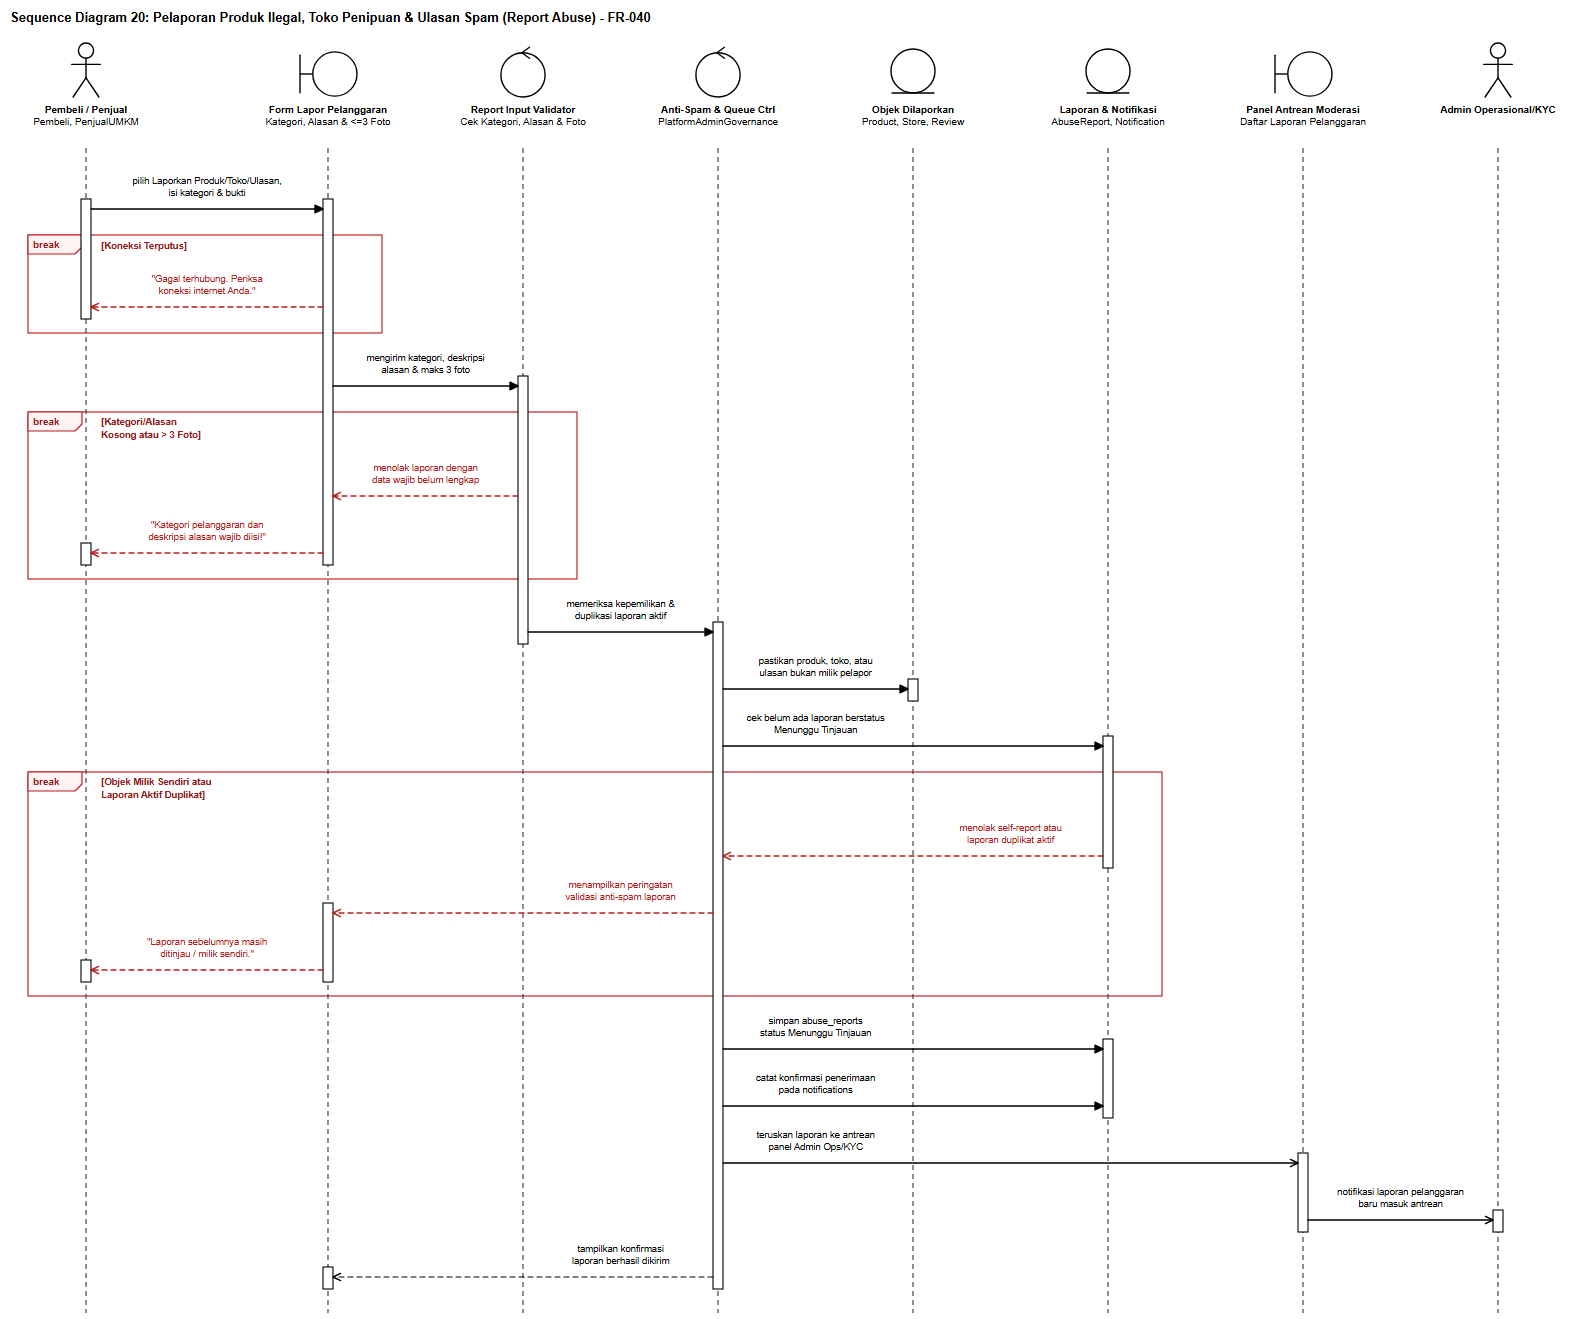

The diagram above was exported from draw.io. Its source (the exported page's mxGraphModel, read from the mxfile embedded in the PNG):
<mxGraphModel dx="1621" dy="1349" grid="1" gridSize="10" guides="1" tooltips="1" connect="1" arrows="1" fold="1" page="1" pageScale="1" pageWidth="1621" pageHeight="1349" background="#ffffff" math="0" shadow="0">
  <root>
    <mxCell id="0" />
    <mxCell id="1" parent="0" />
    <mxCell id="sd20_title" value="Sequence Diagram 20: Pelaporan Produk Ilegal, Toko Penipuan &amp; Ulasan Spam (Report Abuse) - FR-040" style="text;html=1;align=left;verticalAlign=middle;resizable=0;points=[];autosize=1;strokeColor=none;fillColor=none;fontStyle=1;fontSize=13;fontFamily=Helvetica;fontColor=#000000;" vertex="1" parent="1">
      <mxGeometry x="24" y="16" width="703" height="24" as="geometry" />
    </mxCell>
    <mxCell id="sd20_frag_0" value="break" style="shape=umlFrame;whiteSpace=wrap;html=1;pointerEvents=0;recursiveResize=0;collapsible=0;dropTarget=0;width=54;height=19;fillColor=none;tabFillColor=#FEF2F2;strokeColor=#B91C1C;strokeWidth=1.15;fontColor=#991B1B;fontFamily=Helvetica;fontSize=10;fontStyle=1;" vertex="1" parent="1">
      <mxGeometry x="46" y="245" width="354" height="98" as="geometry" />
    </mxCell>
    <mxCell id="sd20_frag_1" value="break" style="shape=umlFrame;whiteSpace=wrap;html=1;pointerEvents=0;recursiveResize=0;collapsible=0;dropTarget=0;width=54;height=19;fillColor=none;tabFillColor=#FEF2F2;strokeColor=#B91C1C;strokeWidth=1.15;fontColor=#991B1B;fontFamily=Helvetica;fontSize=10;fontStyle=1;" vertex="1" parent="1">
      <mxGeometry x="46" y="422" width="549" height="167" as="geometry" />
    </mxCell>
    <mxCell id="sd20_frag_2" value="break" style="shape=umlFrame;whiteSpace=wrap;html=1;pointerEvents=0;recursiveResize=0;collapsible=0;dropTarget=0;width=54;height=19;fillColor=none;tabFillColor=#FEF2F2;strokeColor=#B91C1C;strokeWidth=1.15;fontColor=#991B1B;fontFamily=Helvetica;fontSize=10;fontStyle=1;" vertex="1" parent="1">
      <mxGeometry x="46" y="782" width="1134" height="224" as="geometry" />
    </mxCell>
    <mxCell id="sd20_lf_0" value="&lt;b&gt;Pembeli / Penjual&lt;/b&gt;&lt;br&gt;Pembeli, PenjualUMKM" style="shape=umlActor;verticalLabelPosition=bottom;verticalAlign=top;align=center;html=1;outlineConnect=0;fillColor=#ffffff;strokeColor=#000000;strokeWidth=1.4;fontFamily=Helvetica;fontSize=10;fontColor=#000000;" vertex="1" parent="1">
      <mxGeometry x="87" y="52" width="34" height="56" as="geometry" />
    </mxCell>
    <mxCell id="sd20_stem_0" value="" style="line;strokeWidth=1.1;direction=south;html=1;dashed=1;dashPattern=5 4;strokeColor=#333333;perimeter=none;" vertex="1" parent="1">
      <mxGeometry x="99" y="158" width="10" height="1165" as="geometry" />
    </mxCell>
    <mxCell id="sd20_lf_1" value="&lt;b&gt;Form Lapor Pelanggaran&lt;/b&gt;&lt;br&gt;Kategori, Alasan &amp; &lt;=3 Foto" style="shape=umlBoundary;verticalLabelPosition=bottom;verticalAlign=top;align=center;html=1;outlineConnect=0;fillColor=#ffffff;strokeColor=#000000;strokeWidth=1.4;fontFamily=Helvetica;fontSize=10;fontColor=#000000;" vertex="1" parent="1">
      <mxGeometry x="316" y="60" width="60" height="48" as="geometry" />
    </mxCell>
    <mxCell id="sd20_stem_1" value="" style="line;strokeWidth=1.1;direction=south;html=1;dashed=1;dashPattern=5 4;strokeColor=#333333;perimeter=none;" vertex="1" parent="1">
      <mxGeometry x="341" y="158" width="10" height="1165" as="geometry" />
    </mxCell>
    <mxCell id="sd20_lf_2" value="&lt;b&gt;Report Input Validator&lt;/b&gt;&lt;br&gt;Cek Kategori, Alasan &amp; Foto" style="shape=umlControl;verticalLabelPosition=bottom;verticalAlign=top;align=center;html=1;outlineConnect=0;fillColor=#ffffff;strokeColor=#000000;strokeWidth=1.4;fontFamily=Helvetica;fontSize=10;fontColor=#000000;" vertex="1" parent="1">
      <mxGeometry x="517" y="52" width="48" height="56" as="geometry" />
    </mxCell>
    <mxCell id="sd20_stem_2" value="" style="line;strokeWidth=1.1;direction=south;html=1;dashed=1;dashPattern=5 4;strokeColor=#333333;perimeter=none;" vertex="1" parent="1">
      <mxGeometry x="536" y="158" width="10" height="1165" as="geometry" />
    </mxCell>
    <mxCell id="sd20_lf_3" value="&lt;b&gt;Anti-Spam &amp; Queue Ctrl&lt;/b&gt;&lt;br&gt;PlatformAdminGovernance" style="shape=umlControl;verticalLabelPosition=bottom;verticalAlign=top;align=center;html=1;outlineConnect=0;fillColor=#ffffff;strokeColor=#000000;strokeWidth=1.4;fontFamily=Helvetica;fontSize=10;fontColor=#000000;" vertex="1" parent="1">
      <mxGeometry x="712" y="52" width="48" height="56" as="geometry" />
    </mxCell>
    <mxCell id="sd20_stem_3" value="" style="line;strokeWidth=1.1;direction=south;html=1;dashed=1;dashPattern=5 4;strokeColor=#333333;perimeter=none;" vertex="1" parent="1">
      <mxGeometry x="731" y="158" width="10" height="1165" as="geometry" />
    </mxCell>
    <mxCell id="sd20_lf_4" value="&lt;b&gt;Objek Dilaporkan&lt;/b&gt;&lt;br&gt;Product, Store, Review" style="shape=umlEntity;verticalLabelPosition=bottom;verticalAlign=top;align=center;html=1;outlineConnect=0;fillColor=#ffffff;strokeColor=#000000;strokeWidth=1.4;fontFamily=Helvetica;fontSize=10;fontColor=#000000;" vertex="1" parent="1">
      <mxGeometry x="907" y="58" width="48" height="50" as="geometry" />
    </mxCell>
    <mxCell id="sd20_stem_4" value="" style="line;strokeWidth=1.1;direction=south;html=1;dashed=1;dashPattern=5 4;strokeColor=#333333;perimeter=none;" vertex="1" parent="1">
      <mxGeometry x="926" y="158" width="10" height="1165" as="geometry" />
    </mxCell>
    <mxCell id="sd20_lf_5" value="&lt;b&gt;Laporan &amp; Notifikasi&lt;/b&gt;&lt;br&gt;AbuseReport, Notification" style="shape=umlEntity;verticalLabelPosition=bottom;verticalAlign=top;align=center;html=1;outlineConnect=0;fillColor=#ffffff;strokeColor=#000000;strokeWidth=1.4;fontFamily=Helvetica;fontSize=10;fontColor=#000000;" vertex="1" parent="1">
      <mxGeometry x="1102" y="58" width="48" height="50" as="geometry" />
    </mxCell>
    <mxCell id="sd20_stem_5" value="" style="line;strokeWidth=1.1;direction=south;html=1;dashed=1;dashPattern=5 4;strokeColor=#333333;perimeter=none;" vertex="1" parent="1">
      <mxGeometry x="1121" y="158" width="10" height="1165" as="geometry" />
    </mxCell>
    <mxCell id="sd20_lf_6" value="&lt;b&gt;Panel Antrean Moderasi&lt;/b&gt;&lt;br&gt;Daftar Laporan Pelanggaran" style="shape=umlBoundary;verticalLabelPosition=bottom;verticalAlign=top;align=center;html=1;outlineConnect=0;fillColor=#ffffff;strokeColor=#000000;strokeWidth=1.4;fontFamily=Helvetica;fontSize=10;fontColor=#000000;" vertex="1" parent="1">
      <mxGeometry x="1291" y="60" width="60" height="48" as="geometry" />
    </mxCell>
    <mxCell id="sd20_stem_6" value="" style="line;strokeWidth=1.1;direction=south;html=1;dashed=1;dashPattern=5 4;strokeColor=#333333;perimeter=none;" vertex="1" parent="1">
      <mxGeometry x="1316" y="158" width="10" height="1165" as="geometry" />
    </mxCell>
    <mxCell id="sd20_lf_7" value="&lt;b&gt;Admin Operasional/KYC&lt;/b&gt;" style="shape=umlActor;verticalLabelPosition=bottom;verticalAlign=top;align=center;html=1;outlineConnect=0;fillColor=#ffffff;strokeColor=#000000;strokeWidth=1.4;fontFamily=Helvetica;fontSize=10;fontColor=#000000;" vertex="1" parent="1">
      <mxGeometry x="1499" y="52" width="34" height="56" as="geometry" />
    </mxCell>
    <mxCell id="sd20_stem_7" value="" style="line;strokeWidth=1.1;direction=south;html=1;dashed=1;dashPattern=5 4;strokeColor=#333333;perimeter=none;" vertex="1" parent="1">
      <mxGeometry x="1511" y="158" width="10" height="1165" as="geometry" />
    </mxCell>
    <mxCell id="sd20_act_0" value="" style="rounded=0;whiteSpace=wrap;html=1;fillColor=#ffffff;strokeColor=#000000;strokeWidth=1.1;" vertex="1" parent="1">
      <mxGeometry x="99" y="209" width="10" height="120" as="geometry" />
    </mxCell>
    <mxCell id="sd20_act_1" value="" style="rounded=0;whiteSpace=wrap;html=1;fillColor=#ffffff;strokeColor=#000000;strokeWidth=1.1;" vertex="1" parent="1">
      <mxGeometry x="99" y="553" width="10" height="22" as="geometry" />
    </mxCell>
    <mxCell id="sd20_act_2" value="" style="rounded=0;whiteSpace=wrap;html=1;fillColor=#ffffff;strokeColor=#000000;strokeWidth=1.1;" vertex="1" parent="1">
      <mxGeometry x="99" y="970" width="10" height="22" as="geometry" />
    </mxCell>
    <mxCell id="sd20_act_3" value="" style="rounded=0;whiteSpace=wrap;html=1;fillColor=#ffffff;strokeColor=#000000;strokeWidth=1.1;" vertex="1" parent="1">
      <mxGeometry x="341" y="209" width="10" height="366" as="geometry" />
    </mxCell>
    <mxCell id="sd20_act_4" value="" style="rounded=0;whiteSpace=wrap;html=1;fillColor=#ffffff;strokeColor=#000000;strokeWidth=1.1;" vertex="1" parent="1">
      <mxGeometry x="341" y="913" width="10" height="79" as="geometry" />
    </mxCell>
    <mxCell id="sd20_act_5" value="" style="rounded=0;whiteSpace=wrap;html=1;fillColor=#ffffff;strokeColor=#000000;strokeWidth=1.1;" vertex="1" parent="1">
      <mxGeometry x="341" y="1277" width="10" height="22" as="geometry" />
    </mxCell>
    <mxCell id="sd20_act_6" value="" style="rounded=0;whiteSpace=wrap;html=1;fillColor=#ffffff;strokeColor=#000000;strokeWidth=1.1;" vertex="1" parent="1">
      <mxGeometry x="536" y="386" width="10" height="268" as="geometry" />
    </mxCell>
    <mxCell id="sd20_act_7" value="" style="rounded=0;whiteSpace=wrap;html=1;fillColor=#ffffff;strokeColor=#000000;strokeWidth=1.1;" vertex="1" parent="1">
      <mxGeometry x="731" y="632" width="10" height="667" as="geometry" />
    </mxCell>
    <mxCell id="sd20_act_8" value="" style="rounded=0;whiteSpace=wrap;html=1;fillColor=#ffffff;strokeColor=#000000;strokeWidth=1.1;" vertex="1" parent="1">
      <mxGeometry x="926" y="689" width="10" height="22" as="geometry" />
    </mxCell>
    <mxCell id="sd20_act_9" value="" style="rounded=0;whiteSpace=wrap;html=1;fillColor=#ffffff;strokeColor=#000000;strokeWidth=1.1;" vertex="1" parent="1">
      <mxGeometry x="1121" y="746" width="10" height="132" as="geometry" />
    </mxCell>
    <mxCell id="sd20_act_10" value="" style="rounded=0;whiteSpace=wrap;html=1;fillColor=#ffffff;strokeColor=#000000;strokeWidth=1.1;" vertex="1" parent="1">
      <mxGeometry x="1121" y="1049" width="10" height="79" as="geometry" />
    </mxCell>
    <mxCell id="sd20_act_11" value="" style="rounded=0;whiteSpace=wrap;html=1;fillColor=#ffffff;strokeColor=#000000;strokeWidth=1.1;" vertex="1" parent="1">
      <mxGeometry x="1316" y="1163" width="10" height="79" as="geometry" />
    </mxCell>
    <mxCell id="sd20_act_12" value="" style="rounded=0;whiteSpace=wrap;html=1;fillColor=#ffffff;strokeColor=#000000;strokeWidth=1.1;" vertex="1" parent="1">
      <mxGeometry x="1511" y="1220" width="10" height="22" as="geometry" />
    </mxCell>
    <mxCell id="sd20_guard_0" value="[Koneksi Terputus]" style="text;html=1;align=left;verticalAlign=middle;resizable=0;points=[];autosize=1;strokeColor=none;fillColor=#ffffff;fontStyle=1;fontSize=9.5;fontFamily=Helvetica;fontColor=#991B1B;spacingLeft=3;spacingRight=3;" vertex="1" parent="1">
      <mxGeometry x="116" y="248" width="108" height="16" as="geometry" />
    </mxCell>
    <mxCell id="sd20_guard_1" value="[Kategori/Alasan&lt;br&gt;Kosong atau &gt; 3 Foto]" style="text;html=1;align=left;verticalAlign=middle;resizable=0;points=[];autosize=1;strokeColor=none;fillColor=#ffffff;fontStyle=1;fontSize=9.5;fontFamily=Helvetica;fontColor=#991B1B;spacingLeft=3;spacingRight=3;" vertex="1" parent="1">
      <mxGeometry x="116" y="425" width="120" height="28" as="geometry" />
    </mxCell>
    <mxCell id="sd20_guard_2" value="[Objek Milik Sendiri atau&lt;br&gt;Laporan Aktif Duplikat]" style="text;html=1;align=left;verticalAlign=middle;resizable=0;points=[];autosize=1;strokeColor=none;fillColor=#ffffff;fontStyle=1;fontSize=9.5;fontFamily=Helvetica;fontColor=#991B1B;spacingLeft=3;spacingRight=3;" vertex="1" parent="1">
      <mxGeometry x="116" y="785" width="136" height="28" as="geometry" />
    </mxCell>
    <mxCell id="sd20_msg_1" value="pilih Laporkan Produk/Toko/Ulasan,&lt;br&gt;isi kategori &amp; bukti" style="html=1;fontFamily=Helvetica;fontSize=9.5;rounded=1;arcSize=6;labelBackgroundColor=#ffffff;endArrow=block;endFill=1;endSize=8;strokeColor=#000000;fontColor=#000000;strokeWidth=1.3;" edge="1" parent="1">
      <mxGeometry x="0" relative="1" as="geometry">
        <mxPoint x="109" y="219" as="sourcePoint" />
        <mxPoint x="341" y="219" as="targetPoint" />
        <mxPoint x="0" y="-22" as="offset" />
      </mxGeometry>
    </mxCell>
    <mxCell id="sd20_msg_2" value="&quot;Gagal terhubung. Periksa&lt;br&gt;koneksi internet Anda.&quot;" style="html=1;fontFamily=Helvetica;fontSize=9.5;rounded=1;arcSize=6;labelBackgroundColor=#ffffff;endArrow=open;endFill=0;endSize=8;dashed=1;dashPattern=5 4;strokeColor=#B91C1C;fontColor=#B91C1C;strokeWidth=1.3;" edge="1" parent="1">
      <mxGeometry x="0" relative="1" as="geometry">
        <mxPoint x="341" y="317" as="sourcePoint" />
        <mxPoint x="109" y="317" as="targetPoint" />
        <mxPoint x="0" y="-22" as="offset" />
      </mxGeometry>
    </mxCell>
    <mxCell id="sd20_msg_3" value="mengirim kategori, deskripsi&lt;br&gt;alasan &amp; maks 3 foto" style="html=1;fontFamily=Helvetica;fontSize=9.5;rounded=1;arcSize=6;labelBackgroundColor=#ffffff;endArrow=block;endFill=1;endSize=8;strokeColor=#000000;fontColor=#000000;strokeWidth=1.3;" edge="1" parent="1">
      <mxGeometry x="0" relative="1" as="geometry">
        <mxPoint x="351" y="396" as="sourcePoint" />
        <mxPoint x="536" y="396" as="targetPoint" />
        <mxPoint x="0" y="-22" as="offset" />
      </mxGeometry>
    </mxCell>
    <mxCell id="sd20_msg_4" value="menolak laporan dengan&lt;br&gt;data wajib belum lengkap" style="html=1;fontFamily=Helvetica;fontSize=9.5;rounded=1;arcSize=6;labelBackgroundColor=#ffffff;endArrow=open;endFill=0;endSize=8;dashed=1;dashPattern=5 4;strokeColor=#B91C1C;fontColor=#B91C1C;strokeWidth=1.3;" edge="1" parent="1">
      <mxGeometry x="0" relative="1" as="geometry">
        <mxPoint x="536" y="506" as="sourcePoint" />
        <mxPoint x="351" y="506" as="targetPoint" />
        <mxPoint x="0" y="-22" as="offset" />
      </mxGeometry>
    </mxCell>
    <mxCell id="sd20_msg_5" value="&quot;Kategori pelanggaran dan&lt;br&gt;deskripsi alasan wajib diisi!&quot;" style="html=1;fontFamily=Helvetica;fontSize=9.5;rounded=1;arcSize=6;labelBackgroundColor=#ffffff;endArrow=open;endFill=0;endSize=8;dashed=1;dashPattern=5 4;strokeColor=#B91C1C;fontColor=#B91C1C;strokeWidth=1.3;" edge="1" parent="1">
      <mxGeometry x="0" relative="1" as="geometry">
        <mxPoint x="341" y="563" as="sourcePoint" />
        <mxPoint x="109" y="563" as="targetPoint" />
        <mxPoint x="0" y="-22" as="offset" />
      </mxGeometry>
    </mxCell>
    <mxCell id="sd20_msg_6" value="memeriksa kepemilikan &amp;&lt;br&gt;duplikasi laporan aktif" style="html=1;fontFamily=Helvetica;fontSize=9.5;rounded=1;arcSize=6;labelBackgroundColor=#ffffff;endArrow=block;endFill=1;endSize=8;strokeColor=#000000;fontColor=#000000;strokeWidth=1.3;" edge="1" parent="1">
      <mxGeometry x="0" relative="1" as="geometry">
        <mxPoint x="546" y="642" as="sourcePoint" />
        <mxPoint x="731" y="642" as="targetPoint" />
        <mxPoint x="0" y="-22" as="offset" />
      </mxGeometry>
    </mxCell>
    <mxCell id="sd20_msg_7" value="pastikan produk, toko, atau&lt;br&gt;ulasan bukan milik pelapor" style="html=1;fontFamily=Helvetica;fontSize=9.5;rounded=1;arcSize=6;labelBackgroundColor=#ffffff;endArrow=block;endFill=1;endSize=8;strokeColor=#000000;fontColor=#000000;strokeWidth=1.3;" edge="1" parent="1">
      <mxGeometry x="0" relative="1" as="geometry">
        <mxPoint x="741" y="699" as="sourcePoint" />
        <mxPoint x="926" y="699" as="targetPoint" />
        <mxPoint x="0" y="-22" as="offset" />
      </mxGeometry>
    </mxCell>
    <mxCell id="sd20_msg_8" value="cek belum ada laporan berstatus&lt;br&gt;Menunggu Tinjauan" style="html=1;fontFamily=Helvetica;fontSize=9.5;rounded=1;arcSize=6;labelBackgroundColor=#ffffff;endArrow=block;endFill=1;endSize=8;strokeColor=#000000;fontColor=#000000;strokeWidth=1.3;" edge="1" parent="1">
      <mxGeometry x="-0.513" relative="1" as="geometry">
        <mxPoint x="741" y="756" as="sourcePoint" />
        <mxPoint x="1121" y="756" as="targetPoint" />
        <mxPoint x="0" y="-22" as="offset" />
      </mxGeometry>
    </mxCell>
    <mxCell id="sd20_msg_9" value="menolak self-report atau&lt;br&gt;laporan duplikat aktif" style="html=1;fontFamily=Helvetica;fontSize=9.5;rounded=1;arcSize=6;labelBackgroundColor=#ffffff;endArrow=open;endFill=0;endSize=8;dashed=1;dashPattern=5 4;strokeColor=#B91C1C;fontColor=#B91C1C;strokeWidth=1.3;" edge="1" parent="1">
      <mxGeometry x="-0.513" relative="1" as="geometry">
        <mxPoint x="1121" y="866" as="sourcePoint" />
        <mxPoint x="741" y="866" as="targetPoint" />
        <mxPoint x="0" y="-22" as="offset" />
      </mxGeometry>
    </mxCell>
    <mxCell id="sd20_msg_10" value="menampilkan peringatan&lt;br&gt;validasi anti-spam laporan" style="html=1;fontFamily=Helvetica;fontSize=9.5;rounded=1;arcSize=6;labelBackgroundColor=#ffffff;endArrow=open;endFill=0;endSize=8;dashed=1;dashPattern=5 4;strokeColor=#B91C1C;fontColor=#B91C1C;strokeWidth=1.3;" edge="1" parent="1">
      <mxGeometry x="-0.513" relative="1" as="geometry">
        <mxPoint x="731" y="923" as="sourcePoint" />
        <mxPoint x="351" y="923" as="targetPoint" />
        <mxPoint x="0" y="-22" as="offset" />
      </mxGeometry>
    </mxCell>
    <mxCell id="sd20_msg_11" value="&quot;Laporan sebelumnya masih&lt;br&gt;ditinjau / milik sendiri.&quot;" style="html=1;fontFamily=Helvetica;fontSize=9.5;rounded=1;arcSize=6;labelBackgroundColor=#ffffff;endArrow=open;endFill=0;endSize=8;dashed=1;dashPattern=5 4;strokeColor=#B91C1C;fontColor=#B91C1C;strokeWidth=1.3;" edge="1" parent="1">
      <mxGeometry x="0" relative="1" as="geometry">
        <mxPoint x="341" y="980" as="sourcePoint" />
        <mxPoint x="109" y="980" as="targetPoint" />
        <mxPoint x="0" y="-22" as="offset" />
      </mxGeometry>
    </mxCell>
    <mxCell id="sd20_msg_12" value="simpan abuse_reports&lt;br&gt;status Menunggu Tinjauan" style="html=1;fontFamily=Helvetica;fontSize=9.5;rounded=1;arcSize=6;labelBackgroundColor=#ffffff;endArrow=block;endFill=1;endSize=8;strokeColor=#000000;fontColor=#000000;strokeWidth=1.3;" edge="1" parent="1">
      <mxGeometry x="-0.513" relative="1" as="geometry">
        <mxPoint x="741" y="1059" as="sourcePoint" />
        <mxPoint x="1121" y="1059" as="targetPoint" />
        <mxPoint x="0" y="-22" as="offset" />
      </mxGeometry>
    </mxCell>
    <mxCell id="sd20_msg_13" value="catat konfirmasi penerimaan&lt;br&gt;pada notifications" style="html=1;fontFamily=Helvetica;fontSize=9.5;rounded=1;arcSize=6;labelBackgroundColor=#ffffff;endArrow=block;endFill=1;endSize=8;strokeColor=#000000;fontColor=#000000;strokeWidth=1.3;" edge="1" parent="1">
      <mxGeometry x="-0.513" relative="1" as="geometry">
        <mxPoint x="741" y="1116" as="sourcePoint" />
        <mxPoint x="1121" y="1116" as="targetPoint" />
        <mxPoint x="0" y="-22" as="offset" />
      </mxGeometry>
    </mxCell>
    <mxCell id="sd20_msg_14" value="teruskan laporan ke antrean&lt;br&gt;panel Admin Ops/KYC" style="html=1;fontFamily=Helvetica;fontSize=9.5;rounded=1;arcSize=6;labelBackgroundColor=#ffffff;endArrow=open;endFill=0;endSize=8;strokeColor=#000000;fontColor=#000000;strokeWidth=1.3;" edge="1" parent="1">
      <mxGeometry x="-0.678" relative="1" as="geometry">
        <mxPoint x="741" y="1173" as="sourcePoint" />
        <mxPoint x="1316" y="1173" as="targetPoint" />
        <mxPoint x="0" y="-22" as="offset" />
      </mxGeometry>
    </mxCell>
    <mxCell id="sd20_msg_15" value="notifikasi laporan pelanggaran&lt;br&gt;baru masuk antrean" style="html=1;fontFamily=Helvetica;fontSize=9.5;rounded=1;arcSize=6;labelBackgroundColor=#ffffff;endArrow=open;endFill=0;endSize=8;strokeColor=#000000;fontColor=#000000;strokeWidth=1.3;" edge="1" parent="1">
      <mxGeometry x="0" relative="1" as="geometry">
        <mxPoint x="1326" y="1230" as="sourcePoint" />
        <mxPoint x="1511" y="1230" as="targetPoint" />
        <mxPoint x="0" y="-22" as="offset" />
      </mxGeometry>
    </mxCell>
    <mxCell id="sd20_msg_16" value="tampilkan konfirmasi&lt;br&gt;laporan berhasil dikirim" style="html=1;fontFamily=Helvetica;fontSize=9.5;rounded=1;arcSize=6;labelBackgroundColor=#ffffff;endArrow=open;endFill=0;endSize=8;dashed=1;dashPattern=5 4;strokeColor=#000000;fontColor=#000000;strokeWidth=1.2;" edge="1" parent="1">
      <mxGeometry x="-0.513" relative="1" as="geometry">
        <mxPoint x="731" y="1287" as="sourcePoint" />
        <mxPoint x="351" y="1287" as="targetPoint" />
        <mxPoint x="0" y="-22" as="offset" />
      </mxGeometry>
    </mxCell>
  </root>
</mxGraphModel>